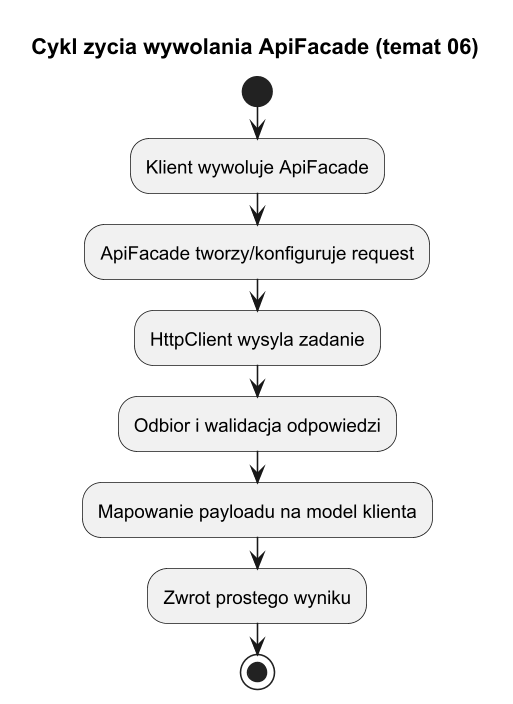

The diagram above was rendered by PlantUML. Its source (embedded in the PNG):
@startuml facade_lifecycle_topic06
title Cykl zycia wywolania ApiFacade (temat 06)

skinparam monochrome true
skinparam dpi 150

start
:Klient wywoluje ApiFacade;
:ApiFacade tworzy/konfiguruje request;
:HttpClient wysyla zadanie;
:Odbior i walidacja odpowiedzi;
:Mapowanie payloadu na model klienta;
:Zwrot prostego wyniku;
stop

@enduml